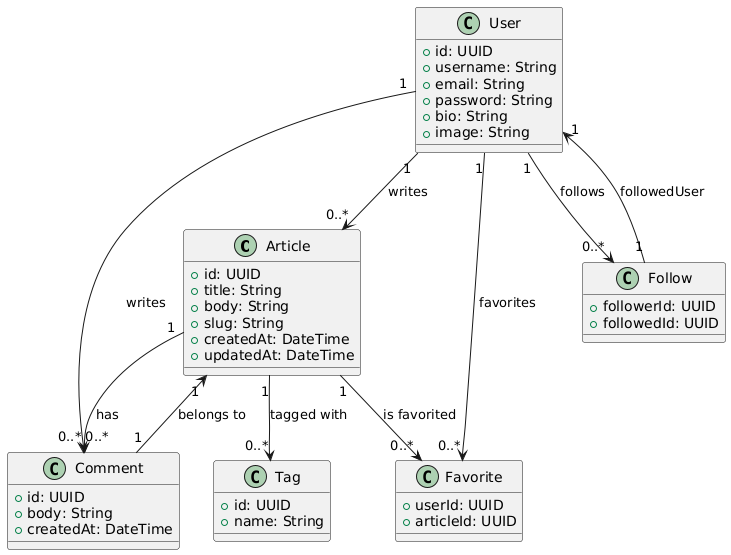

The diagram above was rendered by PlantUML. Its source (embedded in the PNG):
@startuml
class Article {
  + id: UUID
  + title: String
  + body: String
  + slug: String
  + createdAt: DateTime
  + updatedAt: DateTime
}

class User {
  + id: UUID
  + username: String
  + email: String
  + password: String
  + bio: String
  + image: String
}

class Comment {
  + id: UUID
  + body: String
  + createdAt: DateTime
}

class Tag {
  + id: UUID
  + name: String
}

class Favorite {
  + userId: UUID
  + articleId: UUID
}

class Follow {
  + followerId: UUID
  + followedId: UUID
}

' Relationships

User "1" --> "0..*" Favorite : favorites



User "1" --> "0..*" Article : writes
User "1" --> "0..*" Comment : writes
User "1" --> "0..*" Follow : follows

Article "1" --> "0..*" Comment : has
Article "1" --> "0..*" Tag : tagged with
Article "1" --> "0..*" Favorite : is favorited

Comment "1" --> "1" Article : belongs to

Follow "1" --> "1" User : followedUser
@enduml